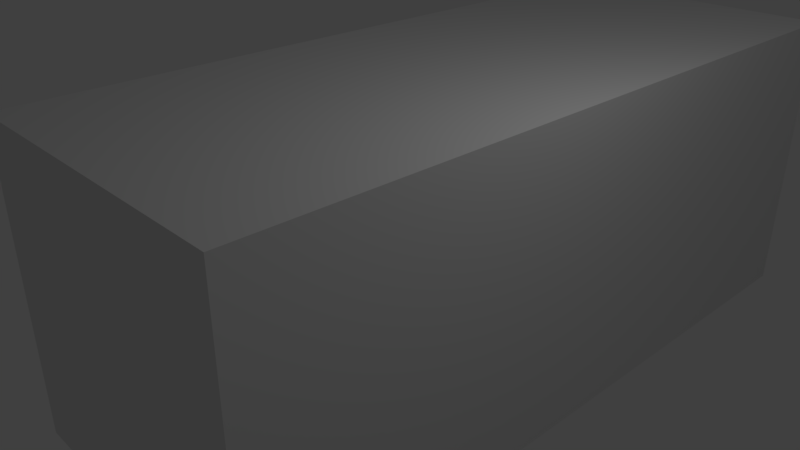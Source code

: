 # Source: car.blend  (saved by Blender 2.79.0; exported with 4.5.12 LTS)
import bpy
from mathutils import Matrix  # noqa: F401  (used for matrix-valued properties, if any)

bpy.ops.wm.read_factory_settings(use_empty=True)
scene = bpy.context.scene
scene.name = 'Scene'

# ---- collections
col_collection_1 = bpy.data.collections.new('Collection 1'); scene.collection.children.link(col_collection_1)

# ---- materials (node trees are filled in below, after node groups)
mat_material_002 = bpy.data.materials.new('Material.002')
mat_material_002.alpha_threshold = 0.0
mat_material_002.use_transparent_shadow = False
mat_material_002.roughness = 0.5

# ---- material node trees

# ---- world
world_world = bpy.data.worlds.new('World'); scene.world = world_world
world_world.color = (0.05088, 0.05088, 0.05088)
world_world.use_sun_shadow = False
world_world.sun_shadow_jitter_overblur = 0.0
world_world.cycles.sampling_method = 'MANUAL'

# ---- cameras
cam_camera = bpy.data.cameras.new('Camera')
cam_camera.clip_end = 100.0
cam_camera.lens = 35.0
cam_camera.sensor_width = 32.0
cam_camera.sensor_height = 18.0
cam_camera.ortho_scale = 7.314
cam_camera.dof.focus_distance = 0.0
cam_camera.dof.aperture_fstop = 128.0

# ---- lights
light_lamp = bpy.data.lights.new('Lamp', 'POINT')
light_lamp.transmission_factor = 0.0
light_lamp.cutoff_distance = 30.0
light_lamp.energy = 100.0
light_lamp.shadow_buffer_clip_start = 1.001
light_lamp.shadow_soft_size = 0.1
light_lamp.shadow_maximum_resolution = 0.006
light_lamp.use_absolute_resolution = True

# ---- meshes
me_cube_001 = bpy.data.meshes.new('Cube.001')
me_cube_001.from_pydata([(1.0, 1.0, -1.0), (-1.0, 1.0, -1.0), (1.0, 1.0, 1.0), (-1.0, 1.0, 1.0), (1.0, 1.0, 0.7016), (-1.0, 1.0, 0.7016), (1.0, 1.0, -0.7408), (-1.0, -0.6302, -0.7408), (1.0, -0.6302, -0.7408), (-1.0, 1.0, -0.7408), (1.0, -0.6302, 0.7016), (1.0, -0.6302, 1.0), (1.0, -0.6302, -1.0), (-1.0, -0.6302, 0.7016), (-1.0, -0.6302, 1.0), (-1.0, -0.6302, -1.0), (-1.0, -0.05879, -1.0), (-1.0, -0.05879, 1.0), (-1.0, -0.05879, 0.7016), (1.0, -0.05879, -1.0), (1.0, -0.05879, 1.0), (1.0, -0.05879, 0.7016), (1.0, -0.05879, -0.7408), (-1.0, -0.05879, -0.7408), (-1.0, 0.3842, -1.0), (-1.0, 0.3842, 1.0), (-1.0, 0.3842, 0.7016), (-1.0, 0.3842, -0.7408), (1.0, 0.3842, -1.0), (1.0, 0.3842, 1.0), (1.0, 0.3842, 0.7016), (1.0, 0.3842, -0.7408)], [], [(26, 25, 3, 5), (6, 0, 1, 9), (2, 4, 5, 3), (27, 26, 5, 9), (20, 17, 14, 11), (19, 22, 8, 12), (7, 15, 12, 8), (16, 19, 12, 15), (23, 16, 15, 7), (10, 11, 14, 13), (13, 7, 8, 10), (24, 27, 9, 1), (4, 6, 9, 5), (22, 21, 10, 8), (17, 18, 13, 14), (28, 31, 22, 19), (28, 19, 16, 24), (29, 25, 17, 20), (30, 29, 20, 21), (31, 30, 21, 22), (18, 23, 7, 13), (21, 20, 11, 10), (6, 4, 30, 31), (4, 2, 29, 30), (2, 3, 25, 29), (0, 28, 24, 1), (0, 6, 31, 28), (16, 23, 27, 24), (23, 18, 26, 27), (18, 17, 25, 26)])
_uv = me_cube_001.uv_layers.new(name='UVMap')
_uv.uv.foreach_set('vector', [0.4974, 0.277, 0.4974, 0.3239, 0.3879, 0.3239, 0.3879, 0.277, 0.3204, 0.009434, 0.3665, 0.009434, 0.3665, 0.3239, 0.3204, 0.3239, 0.01068, 0.009434, 0.06376, 0.009434, 0.06376, 0.3239, 0.01068, 0.3239, 0.4974, 0.0502, 0.4974, 0.277, 0.3879, 0.277, 0.3879, 0.0502, 0.1123, 0.6761, 0.1123, 0.9906, 0.01068, 0.9906, 0.01068, 0.6761, 0.8877, 0.6572, 0.8877, 0.6165, 0.9893, 0.6165, 0.9893, 0.6572, 0.3204, 0.3428, 0.3665, 0.3428, 0.3665, 0.6572, 0.3204, 0.6572, 0.8877, 0.3239, 0.8877, 0.009434, 0.9893, 0.009434, 0.9893, 0.3239, 0.5762, 0.0502, 0.5762, 0.009434, 0.6779, 0.009434, 0.6779, 0.0502, 0.06376, 0.6572, 0.01068, 0.6572, 0.01068, 0.3428, 0.06376, 0.3428, 0.06376, 0.3428, 0.3204, 0.3428, 0.3204, 0.6572, 0.06376, 0.6572, 0.4974, 0.009434, 0.4974, 0.0502, 0.3879, 0.0502, 0.3879, 0.009434, 0.06376, 0.009434, 0.3204, 0.009434, 0.3204, 0.3239, 0.06376, 0.3239, 0.8877, 0.6165, 0.8877, 0.3897, 0.9893, 0.3897, 0.9893, 0.6165, 0.5762, 0.3239, 0.5762, 0.277, 0.6779, 0.277, 0.6779, 0.3239, 0.8088, 0.6572, 0.8088, 0.6165, 0.8877, 0.6165, 0.8877, 0.6572, 0.8088, 0.009434, 0.8877, 0.009434, 0.8877, 0.3239, 0.8088, 0.3239, 0.1912, 0.6761, 0.1912, 0.9906, 0.1123, 0.9906, 0.1123, 0.6761, 0.8088, 0.3897, 0.8088, 0.3428, 0.8877, 0.3428, 0.8877, 0.3897, 0.8088, 0.6165, 0.8088, 0.3897, 0.8877, 0.3897, 0.8877, 0.6165, 0.5762, 0.277, 0.5762, 0.0502, 0.6779, 0.0502, 0.6779, 0.277, 0.8877, 0.3897, 0.8877, 0.3428, 0.9893, 0.3428, 0.9893, 0.3897, 0.6993, 0.6165, 0.6993, 0.3897, 0.8088, 0.3897, 0.8088, 0.6165, 0.6993, 0.3897, 0.6993, 0.3428, 0.8088, 0.3428, 0.8088, 0.3897, 0.3007, 0.6761, 0.3007, 0.9906, 0.1912, 0.9906, 0.1912, 0.6761, 0.6993, 0.009434, 0.8088, 0.009434, 0.8088, 0.3239, 0.6993, 0.3239, 0.6993, 0.6572, 0.6993, 0.6165, 0.8088, 0.6165, 0.8088, 0.6572, 0.5762, 0.009434, 0.5762, 0.0502, 0.4974, 0.0502, 0.4974, 0.009434, 0.5762, 0.0502, 0.5762, 0.277, 0.4974, 0.277, 0.4974, 0.0502, 0.5762, 0.277, 0.5762, 0.3239, 0.4974, 0.3239, 0.4974, 0.277])
me_cube_001.materials.append(mat_material_002)
me_cube_001.use_remesh_preserve_volume = False
me_cube_001.use_remesh_preserve_attributes = False
me_cube_001.use_mirror_vertex_groups = False
me_cube_001.use_paint_bone_selection = False
me_cube_001.use_paint_mask = True
me_cube_001.update()

# ---- objects
ob_lamp = bpy.data.objects.new('Lamp', light_lamp)
ob_camera = bpy.data.objects.new('Camera', cam_camera)
ob_cube_001 = bpy.data.objects.new('Cube.001', me_cube_001)

# ---- transforms, parenting, visibility, modifiers, constraints
ob_lamp.location = (4.076, 1.005, 5.904)
ob_lamp.rotation_euler = (0.6503, 0.05522, 1.866)
ob_lamp.lock_rotations_4d = False
ob_lamp.empty_display_type = 'ARROWS'
ob_lamp.color = (0.0, 0.0, 0.0, 0.0)
ob_lamp.lineart.crease_threshold = 0.0
ob_camera.location = (7.481, -6.508, 5.344)
ob_camera.rotation_euler = (1.109, 0.0, 0.8149)
ob_camera.lock_rotations_4d = False
ob_camera.empty_display_type = 'ARROWS'
ob_camera.color = (0.0, 0.0, 0.0, 0.0)
ob_camera.display_type = 'WIRE'
ob_camera.lineart.crease_threshold = 0.0
ob_cube_001.location = (0.0, 0.559, 0.0)
ob_cube_001.scale = (2.199, 6.563, 2.199)
ob_cube_001.lock_rotations_4d = False
ob_cube_001.empty_display_type = 'ARROWS'
ob_cube_001.lineart.crease_threshold = 0.0

# ---- collection membership
col_collection_1.objects.link(ob_lamp)
col_collection_1.objects.link(ob_camera)
col_collection_1.objects.link(ob_cube_001)

# ---- scene / render settings (as saved in the file)
scene.camera = ob_camera
scene.frame_start = 1; scene.frame_end = 250; scene.frame_set(1)
scene.render.engine = 'BLENDER_EEVEE_NEXT'
scene.render.resolution_percentage = 50
scene.render.dither_intensity = 0.0
scene.cycles.use_denoising = False
scene.cycles.samples = 128
scene.cycles.sampling_pattern = 'TABULATED_SOBOL'
scene.cycles.use_adaptive_sampling = False
scene.cycles.use_light_tree = False
scene.cycles.blur_glossy = 0.0
scene.cycles.sample_clamp_indirect = 0.0
scene.view_settings.view_transform = 'Standard'
bpy.context.view_layer.update()
